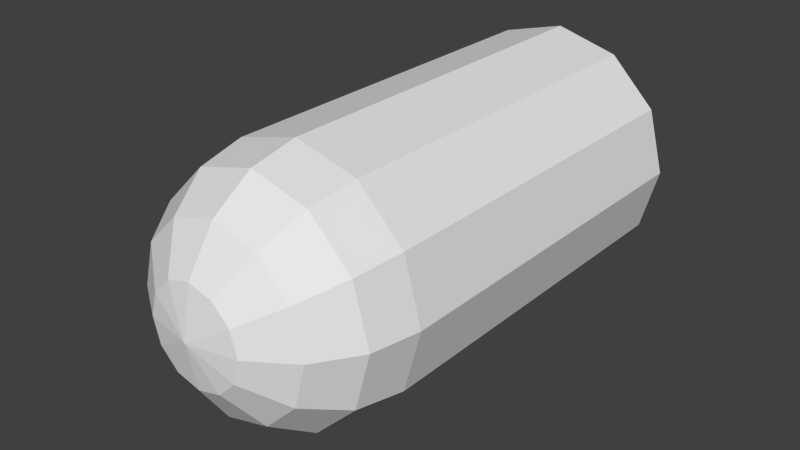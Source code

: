 # Source: Grenade.blend  (saved by Blender 2.69.0; exported with 4.5.12 LTS)
import bpy
from mathutils import Matrix  # noqa: F401  (used for matrix-valued properties, if any)

bpy.ops.wm.read_factory_settings(use_empty=True)
scene = bpy.context.scene
scene.name = 'Scene'

# ---- collections
col_collection_1 = bpy.data.collections.new('Collection 1'); scene.collection.children.link(col_collection_1)

# ---- world
world_world = bpy.data.worlds.new('World'); scene.world = world_world
world_world.color = (0.05088, 0.05088, 0.05088)
world_world.use_sun_shadow = False
world_world.sun_shadow_jitter_overblur = 0.0
world_world.cycles.sampling_method = 'MANUAL'
world_world.cycles.sample_map_resolution = 256

# ---- meshes
me_sphere = bpy.data.meshes.new('Sphere')
me_sphere.from_pydata([(0.3827, -1.924, 5.96e-08), (0.7071, -1.707, 5.96e-08), (0.9239, -1.383, 5.96e-08), (1.0, -1.0, 1.923e-08), (0.3314, -1.924, -0.1913), (0.6124, -1.707, -0.3536), (0.8001, -1.383, -0.4619), (0.866, -1.0, -0.5), (0.1913, -1.924, -0.3314), (0.3536, -1.707, -0.6124), (0.4619, -1.383, -0.8001), (0.5, -1.0, -0.866), (4.448e-07, -1.924, -0.3827), (3.972e-07, -1.707, -0.7071), (3.184e-07, -1.383, -0.9239), (2.904e-07, -1.0, -1.0), (-0.1913, -1.924, -0.3314), (-0.3536, -1.707, -0.6124), (-0.4619, -1.383, -0.8001), (-0.5, -1.0, -0.866), (5.838e-07, -2.0, 1.788e-07), (-0.3314, -1.924, -0.1913), (-0.6124, -1.707, -0.3536), (-0.8001, -1.383, -0.4619), (-0.866, -1.0, -0.5), (-0.3827, -1.924, 1.192e-07), (-0.7071, -1.707, 1.192e-07), (-0.9239, -1.383, 8.941e-08), (-1.0, -1.0, 6.493e-08), (-0.3314, -1.924, 0.1913), (-0.6124, -1.707, 0.3536), (-0.8001, -1.383, 0.4619), (-0.866, -1.0, 0.5), (-0.1913, -1.924, 0.3314), (-0.3536, -1.707, 0.6124), (-0.4619, -1.383, 0.8001), (-0.5, -1.0, 0.866), (0.866, 2.0, 0.5), (0.5, 2.0, 0.866), (-7.315e-08, 2.0, 1.0), (4.597e-07, -1.924, 0.3827), (4.866e-07, -1.707, 0.7071), (4.078e-07, -1.383, 0.9239), (3.798e-07, -1.0, 1.0), (-0.5, 2.0, 0.866), (-0.866, 2.0, 0.5), (-1.0, 2.0, 6.493e-08), (0.1913, -1.924, 0.3314), (0.3536, -1.707, 0.6124), (0.4619, -1.383, 0.8001), (0.5, -1.0, 0.866), (-0.866, 2.0, -0.5), (-0.5, 2.0, -0.866), (-1.626e-07, 2.0, -1.0), (0.3314, -1.924, 0.1913), (0.6124, -1.707, 0.3536), (0.8001, -1.383, 0.4619), (0.866, -1.0, 0.5), (0.5, 2.0, -0.866), (0.866, 2.0, -0.5), (1.0, 2.0, 1.923e-08)], [], [(3, 2, 6, 7), (2, 1, 5, 6), (1, 0, 4, 5), (7, 6, 10, 11), (6, 5, 9, 10), (5, 4, 8, 9), (11, 10, 14, 15), (10, 9, 13, 14), (9, 8, 12, 13), (15, 14, 18, 19), (14, 13, 17, 18), (13, 12, 16, 17), (19, 18, 23, 24), (18, 17, 22, 23), (17, 16, 21, 22), (24, 23, 27, 28), (23, 22, 26, 27), (22, 21, 25, 26), (28, 27, 31, 32), (27, 26, 30, 31), (26, 25, 29, 30), (32, 31, 35, 36), (31, 30, 34, 35), (30, 29, 33, 34), (36, 35, 42, 43), (35, 34, 41, 42), (34, 33, 40, 41), (43, 42, 49, 50), (42, 41, 48, 49), (41, 40, 47, 48), (50, 49, 56, 57), (49, 48, 55, 56), (48, 47, 54, 55), (0, 20, 4), (4, 20, 8), (37, 60, 59, 58, 53, 52, 51, 46, 45, 44, 39, 38), (8, 20, 12), (3, 7, 59, 60), (12, 20, 16), (7, 11, 58, 59), (16, 20, 21), (11, 15, 53, 58), (21, 20, 25), (15, 19, 52, 53), (25, 20, 29), (19, 24, 51, 52), (29, 20, 33), (24, 28, 46, 51), (33, 20, 40), (28, 32, 45, 46), (40, 20, 47), (32, 36, 44, 45), (47, 20, 54), (36, 43, 39, 44), (43, 50, 38, 39), (50, 57, 37, 38), (57, 3, 60, 37), (57, 56, 2, 3), (56, 55, 1, 2), (55, 54, 0, 1), (54, 20, 0)])
me_sphere.use_remesh_preserve_volume = False
me_sphere.use_remesh_preserve_attributes = False
me_sphere.use_mirror_vertex_groups = False
me_sphere.update()

# ---- objects
ob_grenade = bpy.data.objects.new('Grenade', me_sphere)

# ---- transforms, parenting, visibility, modifiers, constraints
ob_grenade.location = (0.0, 0.0, 0.0)
ob_grenade.scale = (0.1, 0.1, 0.1)
ob_grenade.lineart.crease_threshold = 0.0

# ---- collection membership
col_collection_1.objects.link(ob_grenade)

# ---- scene / render settings (as saved in the file)
scene.frame_start = 1; scene.frame_end = 250; scene.frame_set(1)
scene.render.engine = 'BLENDER_EEVEE_NEXT'
scene.render.image_settings.compression = 90
scene.render.resolution_percentage = 50
scene.render.dither_intensity = 0.0
scene.cycles.use_denoising = False
scene.cycles.samples = 10
scene.cycles.sampling_pattern = 'TABULATED_SOBOL'
scene.cycles.light_sampling_threshold = 0.0
scene.cycles.use_adaptive_sampling = False
scene.cycles.use_light_tree = False
scene.cycles.blur_glossy = 0.0
scene.cycles.volume_bounces = 1
scene.cycles.pixel_filter_type = 'GAUSSIAN'
scene.cycles.sample_clamp_indirect = 0.0
scene.view_settings.view_transform = 'Standard'
bpy.context.view_layer.update()

# ---- added for rendering (the .blend has no active camera and no usable light): camera, sun
cam_auto = bpy.data.cameras.new('AutoCamera')
cam_auto.lens = 50.0
cam_auto.sensor_width = 36.0
cam_auto.clip_end = 1000.0
ob_auto_camera = bpy.data.objects.new('AutoCamera', cam_auto)
scene.collection.objects.link(ob_auto_camera)
ob_auto_camera.location = (0.453266, -0.543919, 0.362613)
ob_auto_camera.rotation_euler = (1.09748, -7.21219e-08, 0.694738)
scene.camera = ob_auto_camera
light_auto_sun = bpy.data.lights.new('AutoSun', 'SUN')
light_auto_sun.energy = 3.0
light_auto_sun.angle = 0.0523599
ob_auto_sun = bpy.data.objects.new('AutoSun', light_auto_sun)
scene.collection.objects.link(ob_auto_sun)
ob_auto_sun.rotation_euler = (0.872665, 0.174533, 0.523599)
bpy.context.view_layer.update()
